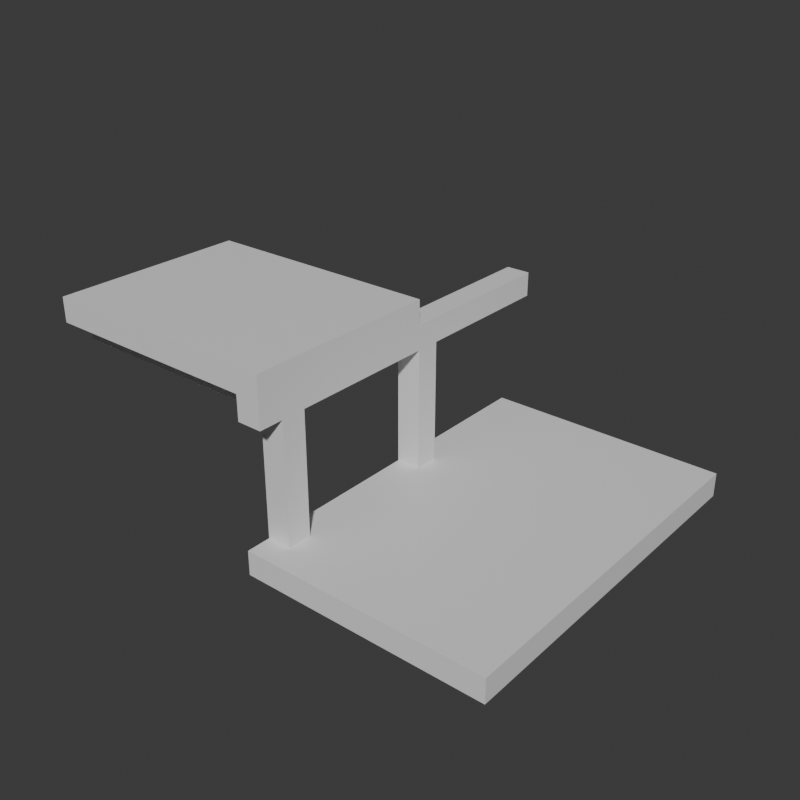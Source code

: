 # Source: Stage_Building_Arcade_EastRoof_01.blend  (saved by Blender 5.2.45; exported with 4.5.12 LTS)
import bpy
from mathutils import Matrix  # noqa: F401  (used for matrix-valued properties, if any)

bpy.ops.wm.read_factory_settings(use_empty=True)
scene = bpy.context.scene
scene.name = 'Scene'

# ---- collections
col_collection = bpy.data.collections.new('Collection'); scene.collection.children.link(col_collection)

# ---- materials (node trees are filled in below, after node groups)
mat_concrete = bpy.data.materials.new('Concrete')
mat_concrete.diffuse_color = (0.6, 0.6, 0.6, 1.0)
mat_metal = bpy.data.materials.new('Metal')
mat_metal.diffuse_color = (0.3, 0.3, 0.35, 1.0)

# ---- material node trees
mat_concrete.use_nodes = True; mat_concrete.node_tree.nodes.clear()
_N = mat_concrete.node_tree.nodes; _L = mat_concrete.node_tree.links
n0 = _N.new('ShaderNodeBsdfPrincipled'); n0.name = 'Principled BSDF'; n0.location = (-200, 100)
n0.inputs[10].default_value = 0.005
n1 = _N.new('ShaderNodeOutputMaterial'); n1.name = 'Material Output'; n1.location = (200, 100)
_L.new(n0.outputs[0], n1.inputs[0])
n1.is_active_output = True
mat_metal.use_nodes = True; mat_metal.node_tree.nodes.clear()
_N = mat_metal.node_tree.nodes; _L = mat_metal.node_tree.links
n0 = _N.new('ShaderNodeBsdfPrincipled'); n0.name = 'Principled BSDF'; n0.location = (-200, 100)
n0.inputs[10].default_value = 0.005
n1 = _N.new('ShaderNodeOutputMaterial'); n1.name = 'Material Output'; n1.location = (200, 100)
_L.new(n0.outputs[0], n1.inputs[0])
n1.is_active_output = True

# ---- world
world_world = bpy.data.worlds.new('World'); scene.world = world_world
world_world.use_nodes = True; world_world.node_tree.nodes.clear()
_N = world_world.node_tree.nodes; _L = world_world.node_tree.links
n0 = _N.new('ShaderNodeOutputWorld'); n0.name = 'World Output'; n0.location = (200, 100)
n1 = _N.new('ShaderNodeBackground'); n1.name = 'Background'; n1.location = (-200, 100)
n1.inputs[0].default_value = (0.05088, 0.05088, 0.05088, 1.0)
_L.new(n1.outputs[0], n0.inputs[0])
n0.is_active_output = True
world_world.color = (0.05088, 0.05088, 0.05088)
world_world.sun_shadow_jitter_overblur = 0.0

# ---- meshes
me_stage_building_arcade_eastroof_01_concrete = bpy.data.meshes.new('Stage_Building_Arcade_EastRoof_01_Concrete')
me_stage_building_arcade_eastroof_01_concrete.from_pydata([(-0.4, -6.0, 0.0), (7.6, -6.0, 0.0), (-0.4, 6.0, 0.0), (7.6, 6.0, 0.0), (-0.4, -6.0, 0.8), (7.6, -6.0, 0.8), (-0.4, 6.0, 0.8), (7.6, 6.0, 0.8)], [], [(0, 2, 3, 1), (4, 5, 7, 6), (0, 1, 5, 4), (2, 6, 7, 3), (0, 4, 6, 2), (1, 3, 7, 5)])
me_stage_building_arcade_eastroof_01_concrete.materials.append(mat_concrete)
me_stage_building_arcade_eastroof_01_concrete.update()
me_stage_building_arcade_eastroof_01_metal = bpy.data.meshes.new('Stage_Building_Arcade_EastRoof_01_Metal')
me_stage_building_arcade_eastroof_01_metal.from_pydata([(-0.4, -5.2, 0.8), (0.4, -5.2, 0.8), (-0.4, -4.4, 0.8), (0.4, -4.4, 0.8), (-0.4, -5.2, 4.8), (0.4, -5.2, 4.8), (-0.4, -4.4, 4.8), (0.4, -4.4, 4.8), (-7.6, -5.2, 4.8), (0.4, -5.2, 4.8), (-7.6, -4.4, 4.8), (0.4, -4.4, 4.8), (-7.6, -5.2, 5.6), (0.4, -5.2, 5.6), (-7.6, -4.4, 5.6), (0.4, -4.4, 5.6), (-0.4, 0.4, 0.8), (0.4, 0.4, 0.8), (-0.4, 1.2, 0.8), (0.4, 1.2, 0.8), (-0.4, 0.4, 4.8), (0.4, 0.4, 4.8), (-0.4, 1.2, 4.8), (0.4, 1.2, 4.8), (-7.6, 0.4, 4.8), (0.4, 0.4, 4.8), (-7.6, 1.2, 4.8), (0.4, 1.2, 4.8), (-7.6, 0.4, 5.6), (0.4, 0.4, 5.6), (-7.6, 1.2, 5.6), (0.4, 1.2, 5.6), (-0.4, -6.0, 4.8), (0.4, -6.0, 4.8), (-0.4, -5.2, 4.8), (0.4, -5.2, 4.8), (-0.4, -6.0, 5.6), (0.4, -6.0, 5.6), (-0.4, -5.2, 5.6), (0.4, -5.2, 5.6), (-0.4, -4.4, 4.8), (0.4, -4.4, 4.8), (-0.4, 0.4, 4.8), (0.4, 0.4, 4.8), (-0.4, -4.4, 5.6), (0.4, -4.4, 5.6), (-0.4, 0.4, 5.6), (0.4, 0.4, 5.6), (-0.4, 1.2, 4.8), (0.4, 1.2, 4.8), (-0.4, 6.0, 4.8), (0.4, 6.0, 4.8), (-0.4, 1.2, 5.6), (0.4, 1.2, 5.6), (-0.4, 6.0, 5.6), (0.4, 6.0, 5.6), (-7.6, -6.0, 5.6), (0.4, -6.0, 5.6), (-7.6, 0.4, 5.6), (0.4, 0.4, 5.6), (-7.6, -6.0, 6.4), (0.4, -6.0, 6.4), (-7.6, 0.4, 6.4), (0.4, 0.4, 6.4)], [], [(0, 2, 3, 1), (4, 5, 7, 6), (0, 1, 5, 4), (2, 6, 7, 3), (0, 4, 6, 2), (1, 3, 7, 5), (8, 10, 11, 9), (12, 13, 15, 14), (8, 9, 13, 12), (10, 14, 15, 11), (8, 12, 14, 10), (9, 11, 15, 13), (16, 18, 19, 17), (20, 21, 23, 22), (16, 17, 21, 20), (18, 22, 23, 19), (16, 20, 22, 18), (17, 19, 23, 21), (24, 26, 27, 25), (28, 29, 31, 30), (24, 25, 29, 28), (26, 30, 31, 27), (24, 28, 30, 26), (25, 27, 31, 29), (32, 34, 35, 33), (36, 37, 39, 38), (32, 33, 37, 36), (34, 38, 39, 35), (32, 36, 38, 34), (33, 35, 39, 37), (40, 42, 43, 41), (44, 45, 47, 46), (40, 41, 45, 44), (42, 46, 47, 43), (40, 44, 46, 42), (41, 43, 47, 45), (48, 50, 51, 49), (52, 53, 55, 54), (48, 49, 53, 52), (50, 54, 55, 51), (48, 52, 54, 50), (49, 51, 55, 53), (56, 58, 59, 57), (60, 61, 63, 62), (56, 57, 61, 60), (58, 62, 63, 59), (56, 60, 62, 58), (57, 59, 63, 61)])
me_stage_building_arcade_eastroof_01_metal.materials.append(mat_metal)
me_stage_building_arcade_eastroof_01_metal.update()

# ---- objects
ob_stage_building_arcade_eastroof_01 = bpy.data.objects.new('Stage_Building_Arcade_EastRoof_01', None)
ob_stage_building_arcade_eastroof_01_concrete = bpy.data.objects.new('Stage_Building_Arcade_EastRoof_01_Concrete', me_stage_building_arcade_eastroof_01_concrete)
ob_stage_building_arcade_eastroof_01_metal = bpy.data.objects.new('Stage_Building_Arcade_EastRoof_01_Metal', me_stage_building_arcade_eastroof_01_metal)

# ---- transforms, parenting, visibility, modifiers, constraints
ob_stage_building_arcade_eastroof_01.location = (0.0, 0.0, 0.0)
ob_stage_building_arcade_eastroof_01_concrete.parent = ob_stage_building_arcade_eastroof_01
ob_stage_building_arcade_eastroof_01_concrete.location = (0.0, 0.0, 0.0)
ob_stage_building_arcade_eastroof_01_metal.parent = ob_stage_building_arcade_eastroof_01
ob_stage_building_arcade_eastroof_01_metal.location = (0.0, 0.0, 0.0)

# ---- collection membership
col_collection.objects.link(ob_stage_building_arcade_eastroof_01)
col_collection.objects.link(ob_stage_building_arcade_eastroof_01_concrete)
col_collection.objects.link(ob_stage_building_arcade_eastroof_01_metal)

# ---- scene / render settings (as saved in the file)
scene.frame_start = 1; scene.frame_end = 250; scene.frame_set(1)
scene.render.engine = 'BLENDER_EEVEE_NEXT'
scene.render.resolution_x = 900
scene.render.resolution_y = 900
scene.render.bake_bias = 0.0
scene.render.bake_samples = 0
scene.render.compositor_device = 'GPU'
scene.eevee.use_volume_custom_range = False
scene.eevee.fast_gi_thickness_near = 0.1
scene.eevee.fast_gi_thickness_far = 0.0
scene.eevee.ray_tracing_options.screen_trace_thickness = 0.1
bpy.context.view_layer.update()

# ---- added for rendering (the .blend has no active camera and no usable light): camera, sun
cam_auto = bpy.data.cameras.new('AutoCamera')
cam_auto.lens = 50.0
cam_auto.sensor_width = 36.0
cam_auto.clip_end = 1000.0
ob_auto_camera = bpy.data.objects.new('AutoCamera', cam_auto)
scene.collection.objects.link(ob_auto_camera)
ob_auto_camera.location = (18.871, -22.6451, 18.2968)
ob_auto_camera.rotation_euler = (1.09748, -7.21219e-08, 0.694738)
scene.camera = ob_auto_camera
light_auto_sun = bpy.data.lights.new('AutoSun', 'SUN')
light_auto_sun.energy = 3.0
light_auto_sun.angle = 0.0523599
ob_auto_sun = bpy.data.objects.new('AutoSun', light_auto_sun)
scene.collection.objects.link(ob_auto_sun)
ob_auto_sun.rotation_euler = (0.872665, 0.174533, 0.523599)
bpy.context.view_layer.update()
